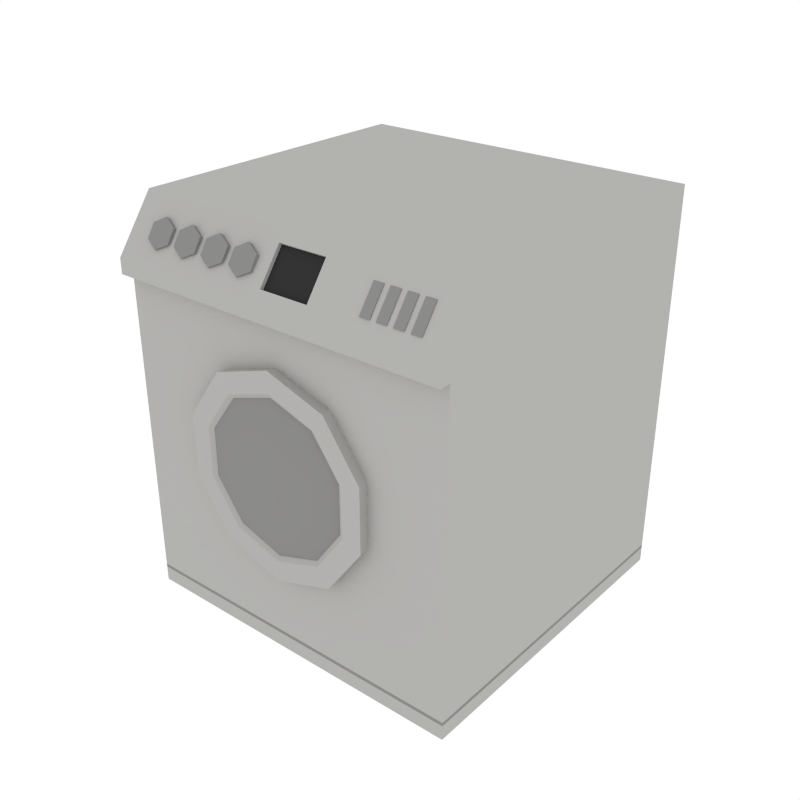 # Source: Bathroom_WashingMachine.blend  (saved by Blender 2.79.0; exported with 4.5.12 LTS)
import bpy
from mathutils import Matrix  # noqa: F401  (used for matrix-valued properties, if any)

bpy.ops.wm.read_factory_settings(use_empty=True)
scene = bpy.context.scene
scene.name = 'Scene'

# ---- collections
col_collection_1 = bpy.data.collections.new('Collection 1'); scene.collection.children.link(col_collection_1)

# ---- materials (node trees are filled in below, after node groups)
mat_white = bpy.data.materials.new('White')
mat_white.alpha_threshold = 0.0
mat_white.diffuse_color = (0.448, 0.4433, 0.4294, 1.0)
mat_white.roughness = 0.5
mat_black = bpy.data.materials.new('Black')
mat_black.alpha_threshold = 0.0
mat_black.diffuse_color = (0.03522, 0.03522, 0.03522, 1.0)
mat_black.roughness = 0.5
mat_grey = bpy.data.materials.new('Grey')
mat_grey.alpha_threshold = 0.0
mat_grey.diffuse_color = (0.2598, 0.2571, 0.2492, 1.0)
mat_grey.roughness = 0.5

# ---- node groups
ng_auto_smooth = bpy.data.node_groups.new('Auto Smooth', 'GeometryNodeTree')
_s = ng_auto_smooth.interface.new_socket(name='Geometry', in_out='OUTPUT', socket_type='NodeSocketGeometry')
_s = ng_auto_smooth.interface.new_socket(name='Geometry', in_out='INPUT', socket_type='NodeSocketGeometry')
_s = ng_auto_smooth.interface.new_socket(name='Angle', in_out='INPUT', socket_type='NodeSocketFloat')
_s.subtype = 'ANGLE'
_s.min_value = 0.0
_s.max_value = 3.142
ng_auto_smooth.is_modifier = True
_N = ng_auto_smooth.nodes; _L = ng_auto_smooth.links
n0 = _N.new('NodeGroupOutput'); n0.name = 'Group Output'; n0.location = (480, -100)
n1 = _N.new('NodeGroupInput'); n1.name = 'Group Input'; n1.location = (-420, -300)
n2 = _N.new('NodeGroupInput'); n2.name = 'Group Input.001'; n2.location = (-60, -100)
n3 = _N.new('GeometryNodeSetShadeSmooth'); n3.name = 'Set Shade Smooth'; n3.location = (120, -100)
n3.domain = 'EDGE'
n4 = _N.new('GeometryNodeSetShadeSmooth'); n4.name = 'Set Shade Smooth.001'; n4.location = (300, -100)
n5 = _N.new('GeometryNodeInputMeshEdgeAngle'); n5.name = 'Edge Angle'; n5.location = (-420, -220)
n6 = _N.new('GeometryNodeInputEdgeSmooth'); n6.name = 'Is Edge Smooth'; n6.location = (-60, -160)
n7 = _N.new('GeometryNodeInputShadeSmooth'); n7.name = 'Is Face Smooth'; n7.location = (-240, -340)
n8 = _N.new('FunctionNodeBooleanMath'); n8.name = 'Boolean Math'; n8.location = (-60, -220)
n9 = _N.new('FunctionNodeCompare'); n9.name = 'Compare'; n9.location = (-240, -180)
n9.operation = 'LESS_EQUAL'
_L.new(n5.outputs[0], n9.inputs[0])
_L.new(n4.outputs[0], n0.inputs[0])
_L.new(n1.outputs[1], n9.inputs[1])
_L.new(n9.outputs[0], n8.inputs[0])
_L.new(n7.outputs[0], n8.inputs[1])
_L.new(n2.outputs[0], n3.inputs[0])
_L.new(n6.outputs[0], n3.inputs[1])
_L.new(n3.outputs[0], n4.inputs[0])
_L.new(n8.outputs[0], n3.inputs[2])
n0.is_active_output = True

# ---- material node trees

# ---- world
world_world = bpy.data.worlds.new('World'); scene.world = world_world
world_world.color = (1.0, 1.0, 1.0)
world_world.use_sun_shadow = False
world_world.sun_shadow_jitter_overblur = 0.0
world_world.cycles.sampling_method = 'NONE'
world_world.cycles.sample_map_resolution = 256

# ---- meshes
me_cube_019 = bpy.data.meshes.new('Cube.019')
me_cube_019.from_pydata([(-0.5001, -0.5322, 1.39), (-0.5001, -0.5749, 1.419), (-0.5473, -0.5468, 1.368), (-0.5473, -0.5896, 1.396), (-0.5473, -0.5762, 1.322), (-0.5473, -0.6189, 1.35), (-0.5001, -0.5909, 1.299), (-0.5001, -0.6336, 1.327), (-0.4529, -0.5762, 1.322), (-0.4529, -0.6189, 1.35), (-0.4529, -0.5468, 1.368), (-0.4529, -0.5896, 1.396), (-0.3774, -0.5322, 1.39), (-0.3774, -0.5749, 1.419), (-0.4246, -0.5468, 1.368), (-0.4246, -0.5896, 1.396), (-0.4246, -0.5762, 1.322), (-0.4246, -0.6189, 1.35), (-0.3774, -0.5909, 1.299), (-0.3774, -0.6336, 1.327), (-0.3303, -0.5762, 1.322), (-0.3303, -0.6189, 1.35), (-0.3303, -0.5468, 1.368), (-0.3303, -0.5896, 1.396), (-0.2548, -0.5322, 1.39), (-0.2548, -0.5749, 1.419), (-0.3019, -0.5468, 1.368), (-0.3019, -0.5896, 1.396), (-0.3019, -0.5762, 1.322), (-0.3019, -0.6189, 1.35), (-0.2548, -0.5909, 1.299), (-0.2548, -0.6336, 1.327), (-0.2076, -0.5762, 1.322), (-0.2076, -0.6189, 1.35), (-0.2076, -0.5468, 1.368), (-0.2076, -0.5896, 1.396), (-0.1321, -0.5322, 1.39), (-0.1321, -0.5749, 1.419), (-0.1793, -0.5468, 1.368), (-0.1793, -0.5896, 1.396), (-0.1793, -0.5762, 1.322), (-0.1793, -0.6189, 1.35), (-0.1321, -0.5909, 1.299), (-0.1321, -0.6336, 1.327), (-0.08489, -0.5762, 1.322), (-0.08489, -0.6189, 1.35), (-0.08489, -0.5468, 1.368), (-0.08489, -0.5896, 1.396), (0.5586, -0.5466, 1.412), (0.5586, -0.608, 1.327), (0.5586, -0.6268, 1.327), (0.5586, -0.5653, 1.412), (0.5212, -0.608, 1.327), (0.5212, -0.5466, 1.412), (0.5212, -0.6268, 1.327), (0.5212, -0.5653, 1.412), (0.4988, -0.5466, 1.412), (0.4988, -0.608, 1.327), (0.4988, -0.6268, 1.327), (0.4988, -0.5653, 1.412), (0.4614, -0.608, 1.327), (0.4614, -0.5466, 1.412), (0.4614, -0.6268, 1.327), (0.4614, -0.5653, 1.412), (0.4389, -0.5466, 1.412), (0.4389, -0.608, 1.327), (0.4389, -0.6268, 1.327), (0.4389, -0.5653, 1.412), (0.4015, -0.608, 1.327), (0.4015, -0.5466, 1.412), (0.4015, -0.6268, 1.327), (0.4015, -0.5653, 1.412), (0.3791, -0.5466, 1.412), (0.3791, -0.608, 1.327), (0.3791, -0.6268, 1.327), (0.3791, -0.5653, 1.412), (0.3417, -0.608, 1.327), (0.3417, -0.5466, 1.412), (0.3417, -0.6268, 1.327), (0.3417, -0.5653, 1.412), (-0.646, -0.6177, 0.0), (-0.646, 0.6177, 0.0), (-0.646, 0.6177, 1.47), (0.646, -0.6177, 0.0), (0.646, 0.6177, 0.0), (0.646, 0.6177, 1.47), (-0.646, -0.6177, 0.06834), (-0.646, -0.6177, 1.219), (-0.646, 0.6177, 1.219), (-0.646, 0.6177, 0.06834), (0.646, 0.6177, 1.219), (0.646, 0.6177, 0.06834), (0.646, -0.6177, 1.219), (0.646, -0.6177, 0.06834), (0.177, -0.6578, 0.4514), (5.382e-08, -0.6578, 0.3939), (4.79e-08, -0.6576, 0.317), (4.94e-08, -0.5163, 0.3364), (0.2221, -0.6576, 0.3892), (0.2107, -0.5163, 0.4049), (0.3594, -0.6576, 0.5782), (0.341, -0.5163, 0.5842), (0.3594, -0.6576, 0.8117), (0.341, -0.5163, 0.8057), (0.2221, -0.6576, 1.001), (0.2107, -0.5163, 0.985), (1.486e-08, -0.6576, 1.073), (1.806e-08, -0.5163, 1.053), (-0.2221, -0.6576, 1.001), (-0.2107, -0.5163, 0.985), (-0.3594, -0.6576, 0.8117), (-0.341, -0.5163, 0.8057), (-0.3594, -0.6576, 0.5782), (-0.341, -0.5163, 0.5842), (-0.2221, -0.6576, 0.3892), (-0.2107, -0.5163, 0.4049), (0.2864, -0.6578, 0.6019), (0.2864, -0.6578, 0.788), (0.177, -0.6578, 0.9385), (2.75e-08, -0.6578, 0.9961), (-0.177, -0.6578, 0.9385), (-0.2864, -0.6578, 0.788), (-0.2864, -0.6578, 0.6019), (-0.177, -0.6578, 0.4514), (-0.1672, -0.6475, 0.4648), (5.51e-08, -0.6475, 0.4105), (-0.2706, -0.6475, 0.607), (-0.2706, -0.6475, 0.7829), (-0.1672, -0.6475, 0.9251), (3.023e-08, -0.6475, 0.9795), (0.1672, -0.6475, 0.9251), (0.2706, -0.6475, 0.7829), (0.2706, -0.6475, 0.607), (0.1672, -0.6475, 0.4648), (-0.1201, -0.6805, 0.5297), (6.127e-08, -0.6805, 0.4906), (-0.1943, -0.6805, 0.6318), (-0.1943, -0.6805, 0.7581), (-0.1201, -0.6805, 0.8603), (4.341e-08, -0.6805, 0.8993), (0.1201, -0.6805, 0.8603), (0.1943, -0.6805, 0.7581), (0.1943, -0.6805, 0.6318), (0.1201, -0.6805, 0.5297), (-0.06611, -0.7061, 0.604), (6.834e-08, -0.7061, 0.5825), (-0.107, -0.7061, 0.6602), (-0.107, -0.7061, 0.7297), (-0.06611, -0.7061, 0.7859), (5.851e-08, -0.7061, 0.8074), (0.06611, -0.7061, 0.7859), (0.107, -0.7061, 0.7297), (0.107, -0.7061, 0.6602), (0.06611, -0.7061, 0.604), (-0.646, -0.6177, 1.275), (-0.646, -0.4768, 1.47), (0.646, -0.4768, 1.47), (0.646, -0.6177, 1.275), (0.646, -0.6607, 1.219), (-0.646, -0.6607, 1.219), (0.646, -0.6607, 1.275), (0.646, -0.5198, 1.47), (-0.646, -0.5198, 1.47), (-0.646, -0.6607, 1.275), (0.1529, -0.6328, 1.313), (0.1529, -0.5477, 1.431), (-0.03292, -0.5477, 1.431), (-0.03292, -0.6328, 1.313), (0.1529, -0.6216, 1.305), (0.1529, -0.5365, 1.423), (-0.03292, -0.5365, 1.423), (-0.03292, -0.6216, 1.305), (-0.646, 0.6177, 0.05497), (0.646, 0.6177, 0.05497), (0.646, -0.6177, 0.05497), (-0.646, -0.6177, 0.05497)], [], [(0, 2, 3, 1), (2, 4, 5, 3), (4, 6, 7, 5), (6, 8, 9, 7), (3, 5, 7, 9, 11, 1), (8, 10, 11, 9), (10, 0, 1, 11), (0, 10, 8, 6, 4, 2), (12, 14, 15, 13), (14, 16, 17, 15), (16, 18, 19, 17), (18, 20, 21, 19), (15, 17, 19, 21, 23, 13), (20, 22, 23, 21), (22, 12, 13, 23), (12, 22, 20, 18, 16, 14), (24, 26, 27, 25), (26, 28, 29, 27), (28, 30, 31, 29), (30, 32, 33, 31), (27, 29, 31, 33, 35, 25), (32, 34, 35, 33), (34, 24, 25, 35), (24, 34, 32, 30, 28, 26), (36, 38, 39, 37), (38, 40, 41, 39), (40, 42, 43, 41), (42, 44, 45, 43), (39, 41, 43, 45, 47, 37), (44, 46, 47, 45), (46, 36, 37, 47), (36, 46, 44, 42, 40, 38), (49, 48, 51, 50), (52, 54, 55, 53), (48, 53, 55, 51), (51, 55, 54, 50), (50, 54, 52, 49), (49, 52, 53, 48), (57, 56, 59, 58), (60, 62, 63, 61), (56, 61, 63, 59), (59, 63, 62, 58), (58, 62, 60, 57), (57, 60, 61, 56), (65, 64, 67, 66), (68, 70, 71, 69), (64, 69, 71, 67), (67, 71, 70, 66), (66, 70, 68, 65), (65, 68, 69, 64), (73, 72, 75, 74), (76, 78, 79, 77), (72, 77, 79, 75), (75, 79, 78, 74), (74, 78, 76, 73), (73, 76, 77, 72), (85, 82, 155, 156), (88, 82, 85, 90), (87, 154, 155, 82, 88), (81, 84, 83, 80), (90, 85, 156, 157, 92), (174, 93, 86, 175), (93, 92, 87, 86), (173, 91, 93, 174), (91, 90, 92, 93), (172, 89, 91, 173), (89, 88, 90, 91), (175, 86, 89, 172), (86, 87, 88, 89), (123, 95, 125, 124), (96, 97, 99, 98), (121, 122, 126, 127), (104, 106, 119, 118), (98, 99, 101, 100), (117, 118, 130, 131), (108, 110, 121, 120), (100, 101, 103, 102), (94, 116, 132, 133), (112, 114, 123, 122), (102, 103, 105, 104), (120, 121, 127, 128), (98, 100, 116, 94), (104, 105, 107, 106), (118, 119, 129, 130), (102, 104, 118, 117), (106, 107, 109, 108), (116, 117, 131, 132), (96, 98, 94, 95), (108, 109, 111, 110), (95, 94, 133, 125), (106, 108, 120, 119), (110, 111, 113, 112), (122, 123, 124, 126), (110, 112, 122, 121), (112, 113, 115, 114), (119, 120, 128, 129), (127, 126, 136, 137), (114, 115, 97, 96), (100, 102, 117, 116), (141, 140, 150, 151), (125, 133, 143, 135), (131, 130, 140, 141), (128, 127, 137, 138), (124, 125, 135, 134), (132, 131, 141, 142), (129, 128, 138, 139), (126, 124, 134, 136), (133, 132, 142, 143), (130, 129, 139, 140), (145, 153, 152, 151, 150, 149, 148, 147, 146, 144), (138, 137, 147, 148), (134, 135, 145, 144), (142, 141, 151, 152), (139, 138, 148, 149), (136, 134, 144, 146), (143, 142, 152, 153), (140, 139, 149, 150), (137, 136, 146, 147), (135, 143, 153, 145), (92, 157, 160, 158), (87, 92, 158, 159), (161, 162, 166, 165), (158, 160, 163, 159), (155, 154, 163, 162), (157, 156, 161, 160), (154, 87, 159, 163), (156, 155, 162, 161), (165, 166, 170, 169), (162, 163, 167, 166), (160, 161, 165, 164), (163, 160, 164, 167), (169, 170, 171, 168), (166, 167, 171, 170), (164, 165, 169, 168), (167, 164, 168, 171), (114, 96, 95, 123), (80, 175, 172, 81), (81, 172, 173, 84), (84, 173, 174, 83), (83, 174, 175, 80)])
me_cube_019.polygons.foreach_set('use_smooth', [True] * 140)
me_cube_019.polygons.foreach_set('material_index', [2, 2, 2, 2, 2, 2, 2, 2, 2, 2, 2, 2, 2, 2, 2, 2, 2, 2, 2, 2, 2, 2, 2, 2, 2, 2, 2, 2, 2, 2, 2, 2, 2, 2, 2, 2, 2, 2, 2, 2, 2, 2, 2, 2, 2, 2, 2, 2, 2, 2, 2, 2, 2, 2, 2, 2, 0, 0, 0, 2, 0, 2, 0, 2, 0, 2, 0, 2, 0, 0, 0, 0, 0, 0, 0, 0, 0, 0, 0, 0, 0, 0, 0, 0, 0, 0, 0, 0, 0, 0, 0, 0, 0, 0, 0, 0, 2, 0, 0, 2, 2, 2, 2, 2, 2, 2, 2, 2, 2, 2, 2, 2, 2, 2, 2, 2, 2, 2, 2, 0, 0, 0, 0, 0, 0, 0, 0, 0, 0, 0, 0, 1, 0, 0, 0, 0, 0, 0, 0, 0])
me_cube_019.materials.append(mat_white)
me_cube_019.materials.append(mat_black)
me_cube_019.materials.append(mat_grey)
me_cube_019.use_remesh_preserve_volume = False
me_cube_019.use_remesh_preserve_attributes = False
me_cube_019.use_mirror_vertex_groups = False
me_cube_019.update()

# ---- objects
ob_bathroom_washingmachine = bpy.data.objects.new('Bathroom_WashingMachine', me_cube_019)

# ---- transforms, parenting, visibility, modifiers, constraints
ob_bathroom_washingmachine.location = (0.0, 0.0, 0.0)
ob_bathroom_washingmachine.lineart.crease_threshold = 0.0
_m = ob_bathroom_washingmachine.modifiers.new('Auto Smooth', 'NODES')
_m.node_group = ng_auto_smooth
_gi = [s.identifier for s in ng_auto_smooth.interface.items_tree if s.item_type == 'SOCKET' and s.in_out == 'INPUT']
_m[_gi[1]] = 0.5236  # Angle

# ---- collection membership
col_collection_1.objects.link(ob_bathroom_washingmachine)

# ---- scene / render settings (as saved in the file)
scene.frame_start = 1; scene.frame_end = 250; scene.frame_set(0)
scene.render.engine = 'CYCLES'
scene.render.resolution_x = 1000
scene.render.resolution_y = 1000
scene.render.dither_intensity = 0.0
scene.cycles.samples = 200
scene.cycles.sampling_pattern = 'TABULATED_SOBOL'
scene.cycles.light_sampling_threshold = 0.0
scene.cycles.use_adaptive_sampling = False
scene.cycles.use_light_tree = False
scene.cycles.caustics_reflective = False
scene.cycles.caustics_refractive = False
scene.cycles.blur_glossy = 0.0
scene.cycles.max_bounces = 2
scene.cycles.pixel_filter_type = 'GAUSSIAN'
scene.cycles.sample_clamp_indirect = 0.0
scene.view_settings.view_transform = 'Standard'
bpy.context.view_layer.update()

# ---- added for rendering (the .blend has no active camera): camera
cam_auto = bpy.data.cameras.new('AutoCamera')
cam_auto.lens = 50.0
cam_auto.sensor_width = 36.0
cam_auto.clip_end = 1000.0
ob_auto_camera = bpy.data.objects.new('AutoCamera', cam_auto)
scene.collection.objects.link(ob_auto_camera)
ob_auto_camera.location = (2.1861, -2.66752, 2.48398)
ob_auto_camera.rotation_euler = (1.09748, -7.21219e-08, 0.694738)
scene.camera = ob_auto_camera
bpy.context.view_layer.update()
